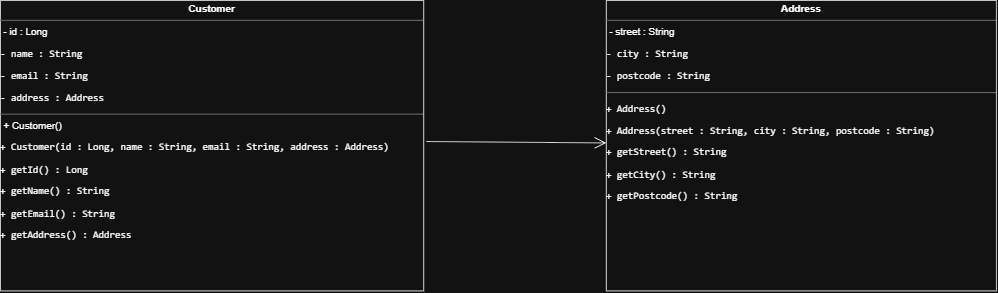

The diagram above was exported from draw.io. Its source (the exported page's mxGraphModel, read from the mxfile embedded in the PNG):
<mxGraphModel dx="1241" dy="751" grid="1" gridSize="10" guides="1" tooltips="1" connect="1" arrows="1" fold="1" page="1" pageScale="1" pageWidth="850" pageHeight="1100" math="0" shadow="0">
  <root>
    <mxCell id="0" />
    <mxCell id="1" parent="0" />
    <mxCell id="ZAW3hioWkmSzmPtHY-1x-7" parent="1" style="verticalAlign=top;align=left;overflow=fill;html=1;whiteSpace=wrap;" value="&lt;p style=&quot;margin:0px;margin-top:4px;text-align:center;&quot;&gt;&lt;b&gt;Customer&lt;/b&gt;&lt;/p&gt;&lt;hr size=&quot;1&quot; style=&quot;border-style:solid;&quot;&gt;&lt;p style=&quot;margin:0px;margin-left:4px;&quot;&gt;&lt;span style=&quot;background-color: transparent; color: light-dark(rgb(0, 0, 0), rgb(255, 255, 255));&quot;&gt;- id : Long&lt;/span&gt;&lt;/p&gt;&lt;p&gt;&lt;code&gt;- name : String&lt;/code&gt;&lt;/p&gt;&lt;p&gt;&lt;code&gt;- email : String&lt;/code&gt;&lt;/p&gt;&lt;p&gt;&lt;code&gt;- address : Address&lt;/code&gt;&lt;/p&gt;&lt;hr size=&quot;1&quot; style=&quot;border-style:solid;&quot;&gt;&lt;p style=&quot;margin:0px;margin-left:4px;&quot;&gt;+&amp;nbsp;&lt;span style=&quot;background-color: transparent; color: light-dark(rgb(0, 0, 0), rgb(255, 255, 255));&quot;&gt;Customer()&lt;/span&gt;&lt;/p&gt;&lt;p&gt;&lt;code&gt;+ Customer(id : Long, name : String, email : String, address : Address)&lt;/code&gt;&lt;/p&gt;&lt;p&gt;&lt;code&gt;+ getId() : Long&lt;/code&gt;&lt;/p&gt;&lt;p&gt;&lt;code&gt;+ getName() : String&lt;/code&gt;&lt;/p&gt;&lt;p&gt;&lt;code&gt;+ getEmail() : String&lt;/code&gt;&lt;/p&gt;&lt;p&gt;&lt;code&gt;+ getAddress() : Address&lt;/code&gt;&lt;/p&gt;" vertex="1">
      <mxGeometry height="350" width="510" x="40" y="150" as="geometry" />
    </mxCell>
    <mxCell id="ZAW3hioWkmSzmPtHY-1x-8" parent="1" style="verticalAlign=top;align=left;overflow=fill;html=1;whiteSpace=wrap;" value="&lt;p style=&quot;margin:0px;margin-top:4px;text-align:center;&quot;&gt;&lt;b&gt;Address&lt;/b&gt;&lt;/p&gt;&lt;hr size=&quot;1&quot; style=&quot;border-style:solid;&quot;&gt;&lt;p style=&quot;margin:0px;margin-left:4px;&quot;&gt;-&amp;nbsp;&lt;span style=&quot;background-color: transparent; color: light-dark(rgb(0, 0, 0), rgb(255, 255, 255));&quot;&gt;street &lt;/span&gt;&lt;span style=&quot;background-color: transparent; color: light-dark(rgb(0, 0, 0), rgb(255, 255, 255));&quot;&gt;: &lt;/span&gt;&lt;span style=&quot;background-color: transparent; color: light-dark(rgb(0, 0, 0), rgb(255, 255, 255));&quot;&gt;String&lt;/span&gt;&lt;/p&gt;&lt;p&gt;&lt;code&gt;- city : String&lt;/code&gt;&lt;/p&gt;&lt;p&gt;&lt;code&gt;- postcode : String&lt;/code&gt;&lt;/p&gt;&lt;hr size=&quot;1&quot; style=&quot;border-style:solid;&quot;&gt;&lt;p&gt;&lt;code&gt;+ Address()&lt;/code&gt;&lt;/p&gt;&lt;p&gt;&lt;code&gt;+ Address(street : String, city : String, postcode : String)&lt;/code&gt;&lt;/p&gt;&lt;p&gt;&lt;code&gt;+ getStreet() : String&lt;/code&gt;&lt;/p&gt;&lt;p&gt;&lt;code&gt;+ getCity() : String&lt;/code&gt;&lt;/p&gt;&lt;p&gt;&lt;code&gt;+ getPostcode() : String&lt;/code&gt;&lt;/p&gt;" vertex="1">
      <mxGeometry height="350" width="470" x="770" y="150" as="geometry" />
    </mxCell>
    <mxCell id="ZAW3hioWkmSzmPtHY-1x-10" edge="1" parent="1" style="endArrow=open;endFill=1;endSize=12;html=1;rounded=0;entryX=-0.007;entryY=0.662;entryDx=0;entryDy=0;entryPerimeter=0;" value="">
      <mxGeometry relative="1" width="160" as="geometry">
        <mxPoint x="553.29" y="320" as="sourcePoint" />
        <mxPoint x="769.9999999999998" y="321.70000000000005" as="targetPoint" />
      </mxGeometry>
    </mxCell>
  </root>
</mxGraphModel>